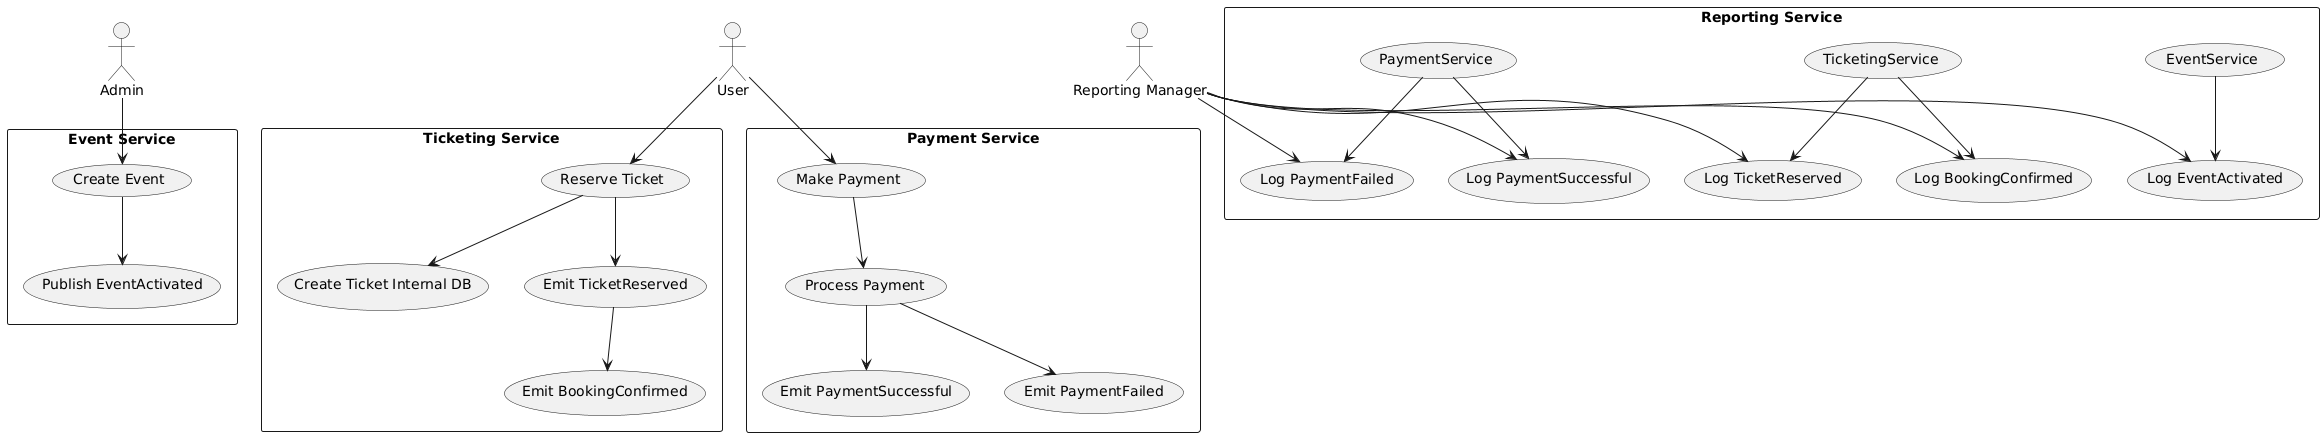

The diagram above was rendered by PlantUML. Its source (embedded in the PNG):
@startuml
actor Admin
actor User
actor "Reporting Manager" as RM

rectangle "Event Service" {
  Admin --> (Create Event)
  (Create Event) --> (Publish EventActivated)
}

rectangle "Ticketing Service" {
  User --> (Reserve Ticket)
  (Reserve Ticket) --> (Create Ticket Internal DB)
  (Reserve Ticket) --> (Emit TicketReserved)
  (Emit TicketReserved) --> (Emit BookingConfirmed)
}

rectangle "Payment Service" {
  User --> (Make Payment)
  (Make Payment) --> (Process Payment)
  (Process Payment) --> (Emit PaymentSuccessful)
  (Process Payment) --> (Emit PaymentFailed)
}

rectangle "Reporting Service" {
  RM --> (Log EventActivated)
  RM --> (Log TicketReserved)
  RM --> (Log BookingConfirmed)
  RM --> (Log PaymentFailed)
  RM --> (Log PaymentSuccessful)
  
  (EventService) --> (Log EventActivated)
  (TicketingService) --> (Log TicketReserved)
  (TicketingService) --> (Log BookingConfirmed)
  (PaymentService) --> (Log PaymentSuccessful)
  (PaymentService) --> (Log PaymentFailed)
}
@enduml